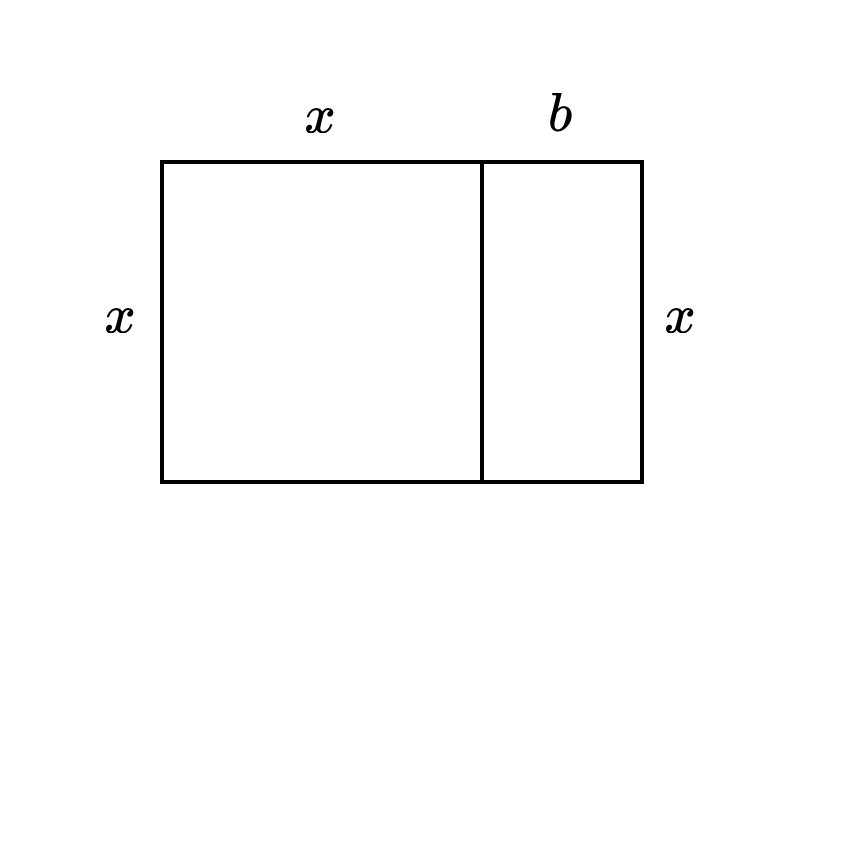

The diagram above was exported from draw.io. Its source (the exported page's mxGraphModel, read from the mxfile embedded in the PNG):
<mxGraphModel dx="1422" dy="692" grid="1" gridSize="10" guides="1" tooltips="1" connect="1" arrows="1" fold="1" page="1" pageScale="1" pageWidth="850" pageHeight="1100" math="1" shadow="0">
  <root>
    <mxCell id="0" />
    <mxCell id="1" parent="0" />
    <mxCell id="0begNg35BFDAi18GqTiN-2" value="" style="rounded=0;whiteSpace=wrap;html=1;strokeColor=#FFFFFF;" vertex="1" parent="1">
      <mxGeometry x="160" y="120" width="210" height="210" as="geometry" />
    </mxCell>
    <mxCell id="9O9i30uXYngotVsOSdJK-2" value="" style="whiteSpace=wrap;html=1;aspect=fixed;strokeWidth=1;" parent="1" vertex="1">
      <mxGeometry x="200" y="160" width="80" height="80" as="geometry" />
    </mxCell>
    <mxCell id="9O9i30uXYngotVsOSdJK-4" value="" style="rounded=0;whiteSpace=wrap;html=1;strokeWidth=1;" parent="1" vertex="1">
      <mxGeometry x="280" y="160" width="40" height="80" as="geometry" />
    </mxCell>
    <mxCell id="9O9i30uXYngotVsOSdJK-5" value="&lt;div&gt;$$x$$&lt;/div&gt;" style="text;html=1;strokeColor=none;fillColor=none;align=center;verticalAlign=middle;whiteSpace=wrap;rounded=0;" parent="1" vertex="1">
      <mxGeometry x="180" y="190" width="20" height="20" as="geometry" />
    </mxCell>
    <mxCell id="9O9i30uXYngotVsOSdJK-6" value="&lt;div&gt;$$x$$&lt;/div&gt;" style="text;html=1;strokeColor=none;fillColor=none;align=center;verticalAlign=middle;whiteSpace=wrap;rounded=0;" parent="1" vertex="1">
      <mxGeometry x="230" y="140" width="20" height="20" as="geometry" />
    </mxCell>
    <mxCell id="9O9i30uXYngotVsOSdJK-7" value="$$x$$" style="text;html=1;strokeColor=none;fillColor=none;align=center;verticalAlign=middle;whiteSpace=wrap;rounded=0;" parent="1" vertex="1">
      <mxGeometry x="320" y="190" width="20" height="20" as="geometry" />
    </mxCell>
    <mxCell id="9O9i30uXYngotVsOSdJK-8" value="&lt;div&gt;$$b$$&lt;/div&gt;" style="text;html=1;strokeColor=none;fillColor=none;align=center;verticalAlign=middle;whiteSpace=wrap;rounded=0;" parent="1" vertex="1">
      <mxGeometry x="290" y="140" width="20" height="20" as="geometry" />
    </mxCell>
  </root>
</mxGraphModel>